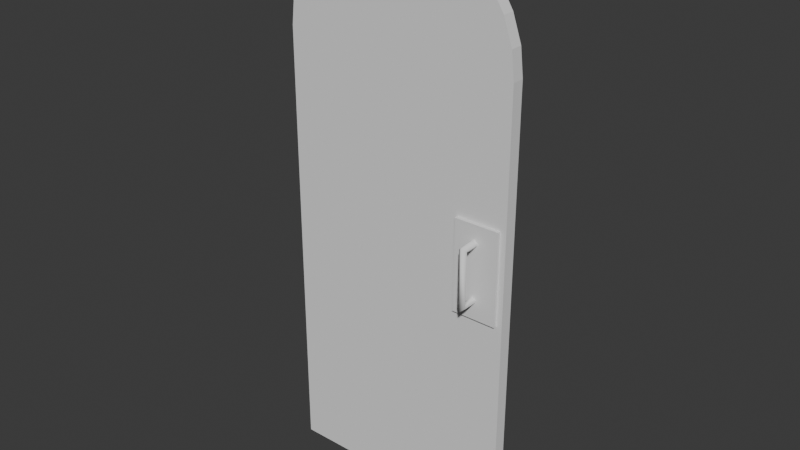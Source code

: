 # Source: Arched_Door.blend  (saved by Blender 5.2.44; exported with 4.5.12 LTS)
import bpy
from mathutils import Matrix  # noqa: F401  (used for matrix-valued properties, if any)

bpy.ops.wm.read_factory_settings(use_empty=True)
scene = bpy.context.scene
scene.name = 'Scene'

# ---- collections
col_collection = bpy.data.collections.new('Collection'); scene.collection.children.link(col_collection)

# ---- world
world_world = bpy.data.worlds.new('World'); scene.world = world_world
world_world.use_nodes = True; world_world.node_tree.nodes.clear()
_N = world_world.node_tree.nodes; _L = world_world.node_tree.links
n0 = _N.new('ShaderNodeOutputWorld'); n0.name = 'World Output'; n0.location = (200, 100)
n1 = _N.new('ShaderNodeBackground'); n1.name = 'Background'; n1.location = (-200, 100)
n1.inputs[0].default_value = (0.05088, 0.05088, 0.05088, 1.0)
_L.new(n1.outputs[0], n0.inputs[0])
n0.is_active_output = True
world_world.color = (0.05088, 0.05088, 0.05088)
world_world.sun_shadow_jitter_overblur = 0.0

# ---- meshes
me_circle_004 = bpy.data.meshes.new('Circle.004')
me_circle_004.from_pydata([(-0.4159, -0.02143, 1.586), (-0.4055, -0.02143, 1.678), (-0.3748, -0.02143, 1.766), (-0.3253, -0.02143, 1.845), (-0.2595, -0.02143, 1.91), (-0.1808, -0.02143, 1.96), (-0.09298, -0.02143, 1.991), (-0.0005655, -0.02143, 2.001), (0.09185, -0.02143, 1.991), (0.1796, -0.02143, 1.96), (0.2584, -0.02143, 1.91), (0.3241, -0.02143, 1.845), (0.3736, -0.02143, 1.766), (0.4043, -0.02143, 1.678), (0.4148, -0.02143, 1.586), (0.4148, -0.02143, 0.02667), (-0.4159, -0.02143, 0.02667), (-0.4159, 0.02143, 1.586), (-0.4055, 0.02143, 1.678), (-0.3748, 0.02143, 1.766), (-0.3253, 0.02143, 1.845), (-0.2595, 0.02143, 1.91), (-0.1808, 0.02143, 1.96), (-0.09298, 0.02143, 1.991), (-0.0005655, 0.02143, 2.001), (0.09185, 0.02143, 1.991), (0.1796, 0.02143, 1.96), (0.2584, 0.02143, 1.91), (0.3241, 0.02143, 1.845), (0.3736, 0.02143, 1.766), (0.4043, 0.02143, 1.678), (0.4148, 0.02143, 1.586), (0.4148, 0.02143, 0.02667), (-0.4159, 0.02143, 0.02667), (0.394, -0.03275, 0.8079), (0.394, -0.03275, 1.13), (0.2369, -0.03275, 0.8079), (0.2369, -0.03275, 1.13), (0.394, 0.03388, 0.8079), (0.394, 0.03388, 1.13), (0.2369, 0.03388, 0.8079), (0.2369, 0.03388, 1.13), (0.3103, 0.02941, 0.8895), (0.3245, 0.02941, 0.8721), (0.3103, 0.02941, 0.8547), (0.2962, 0.02941, 0.8721), (0.3103, 0.07608, 0.8844), (0.3245, 0.0871, 0.8721), (0.3103, 0.09811, 0.8598), (0.2962, 0.0871, 0.8721), (0.3103, 0.07608, 1.053), (0.3245, 0.0871, 1.066), (0.3103, 0.09811, 1.078), (0.2962, 0.0871, 1.066), (0.3103, 0.02941, 1.048), (0.3245, 0.02941, 1.066), (0.3103, 0.02941, 1.083), (0.2962, 0.02941, 1.066), (0.3103, -0.02828, 1.083), (0.2962, -0.02828, 1.066), (0.3103, -0.02828, 1.048), (0.3245, -0.02828, 1.066), (0.3103, -0.09698, 1.078), (0.2962, -0.08597, 1.066), (0.3103, -0.07495, 1.053), (0.3245, -0.08597, 1.066), (0.3103, -0.09698, 0.8598), (0.2962, -0.08597, 0.8721), (0.3103, -0.07495, 0.8844), (0.3245, -0.08597, 0.8721), (0.3103, -0.02828, 0.8547), (0.2962, -0.02828, 0.8721), (0.3103, -0.02828, 0.8895), (0.3245, -0.02828, 0.8721)], [], [(1, 0, 14, 13), (2, 1, 13, 12), (3, 2, 12, 11), (4, 3, 11, 10), (5, 4, 10, 9), (7, 6, 8), (6, 5, 9, 8), (15, 14, 0, 16), (18, 30, 31, 17), (19, 29, 30, 18), (20, 28, 29, 19), (21, 27, 28, 20), (22, 26, 27, 21), (24, 25, 23), (23, 25, 26, 22), (32, 33, 17, 31), (13, 14, 31, 30), (12, 13, 30, 29), (11, 12, 29, 28), (10, 11, 28, 27), (9, 10, 27, 26), (8, 9, 26, 25), (7, 8, 25, 24), (23, 6, 7, 24), (22, 5, 6, 23), (21, 4, 5, 22), (20, 3, 4, 21), (19, 2, 3, 20), (1, 2, 19, 18), (0, 1, 18, 17), (14, 15, 32, 31), (16, 0, 17, 33), (16, 33, 32, 15), (34, 35, 37, 36), (36, 37, 41, 40), (40, 41, 39, 38), (38, 39, 35, 34), (36, 40, 38, 34), (41, 37, 35, 39), (42, 46, 49, 45), (43, 47, 46, 42), (44, 48, 47, 43), (45, 49, 48, 44), (46, 50, 53, 49), (47, 51, 50, 46), (48, 52, 51, 47), (49, 53, 52, 48), (50, 54, 57, 53), (51, 55, 54, 50), (52, 56, 55, 51), (53, 57, 56, 52), (58, 62, 65, 61), (59, 63, 62, 58), (60, 64, 63, 59), (61, 65, 64, 60), (62, 66, 69, 65), (63, 67, 66, 62), (64, 68, 67, 63), (65, 69, 68, 64), (66, 70, 73, 69), (67, 71, 70, 66), (68, 72, 71, 67), (69, 73, 72, 68)])
me_circle_004.polygons.foreach_set('use_smooth', [0, 0, 0, 0, 0, 0, 0, 0, 0, 0, 0, 0, 0, 0, 0, 0, 0, 0, 0, 0, 0, 0, 0, 0, 0, 0, 0, 0, 0, 0, 0, 0, 0, 0, 0, 0, 0, 0, 0, 1, 1, 1, 1, 1, 1, 1, 1, 1, 1, 1, 1, 1, 1, 1, 1, 1, 1, 1, 1, 1, 1, 1, 1])
_k = set([(0, 1), (0, 16), (1, 2), (2, 3), (3, 4), (4, 5), (5, 6), (6, 7), (7, 8), (8, 9), (9, 10), (10, 11), (11, 12), (12, 13), (13, 14), (14, 15), (17, 18), (17, 33), (18, 19), (19, 20), (20, 21), (21, 22), (22, 23), (23, 24), (24, 25), (25, 26), (26, 27), (27, 28), (28, 29), (29, 30), (30, 31), (31, 32)])
me_circle_004.attributes.new('sharp_edge', 'BOOLEAN', 'EDGE').data.foreach_set('value', [ (min(e.vertices), max(e.vertices)) in _k for e in me_circle_004.edges])
_uv = me_circle_004.uv_layers.new(name='UVMap')
_uv.uv.foreach_set('vector', [0.5512, 0.8364, 0.546, 0.7896, 0.9667, 0.7896, 0.9614, 0.8364, 0.5668, 0.8809, 0.5512, 0.8364, 0.9614, 0.8364, 0.9459, 0.8809, 0.5919, 0.9208, 0.5668, 0.8809, 0.9459, 0.8809, 0.9208, 0.9208, 0.6252, 0.9541, 0.5919, 0.9208, 0.9208, 0.9208, 0.8875, 0.9541, 0.665, 0.9792, 0.6252, 0.9541, 0.8875, 0.9541, 0.8476, 0.9792, 0.7563, 1.0, 0.7095, 0.9947, 0.8031, 0.9947, 0.7095, 0.9947, 0.665, 0.9792, 0.8476, 0.9792, 0.8031, 0.9947, 0.9667, 0.0, 0.9667, 0.7896, 0.546, 0.7896, 0.546, 0.0, 0.5407, 0.8364, 0.1305, 0.8364, 0.1252, 0.7896, 0.546, 0.7896, 0.5251, 0.8809, 0.1461, 0.8809, 0.1305, 0.8364, 0.5407, 0.8364, 0.5001, 0.9208, 0.1711, 0.9208, 0.1461, 0.8809, 0.5251, 0.8809, 0.4668, 0.9541, 0.2044, 0.9541, 0.1711, 0.9208, 0.5001, 0.9208, 0.4269, 0.9792, 0.2443, 0.9792, 0.2044, 0.9541, 0.4668, 0.9541, 0.3356, 1.0, 0.2888, 0.9947, 0.3824, 0.9947, 0.3824, 0.9947, 0.2888, 0.9947, 0.2443, 0.9792, 0.4269, 0.9792, 0.1252, 0.0, 0.546, 0.0, 0.546, 0.7896, 0.1252, 0.7896, 0.08182, 0.87, 0.08182, 0.823, 0.1035, 0.823, 0.1035, 0.87, 0.08182, 0.9166, 0.08182, 0.87, 0.1035, 0.87, 0.1035, 0.9166, 0.08182, 0.9607, 0.08182, 0.9166, 0.1035, 0.9166, 0.1035, 0.9607, 0.08182, 1.0, 0.08182, 0.9607, 0.1035, 0.9607, 0.1035, 1.0, 0.03841, 0.4515, 0.03841, 0.4117, 0.06012, 0.4117, 0.06012, 0.4515, 0.03841, 0.496, 0.03841, 0.4515, 0.06012, 0.4515, 0.06012, 0.496, 0.03841, 0.5428, 0.03841, 0.496, 0.06012, 0.496, 0.06012, 0.5428, 0.06012, 0.5896, 0.03841, 0.5896, 0.03841, 0.5428, 0.06012, 0.5428, 0.06012, 0.6341, 0.03841, 0.6341, 0.03841, 0.5896, 0.06012, 0.5896, 0.06012, 0.674, 0.03841, 0.674, 0.03841, 0.6341, 0.06012, 0.6341, 0.1035, 0.9607, 0.1252, 0.9607, 0.1252, 1.0, 0.1035, 1.0, 0.1035, 0.9166, 0.1252, 0.9166, 0.1252, 0.9607, 0.1035, 0.9607, 0.1252, 0.87, 0.1252, 0.9166, 0.1035, 0.9166, 0.1035, 0.87, 0.1252, 0.823, 0.1252, 0.87, 0.1035, 0.87, 0.1035, 0.823, 0.08182, 0.823, 0.08182, 0.04928, 0.1035, 0.04928, 0.1035, 0.823, 0.1252, 0.04928, 0.1252, 0.823, 0.1035, 0.823, 0.1035, 0.04928, 0.06012, 0.2532, 0.08182, 0.2532, 0.08182, 0.674, 0.06012, 0.674, 0.08182, 0.837, 0.08182, 1.0, 0.002248, 1.0, 0.002248, 0.837, 0.08182, 0.09351, 0.08182, 0.2532, 0.04807, 0.2532, 0.04807, 0.09351, 0.08182, 0.674, 0.08182, 0.837, 0.002248, 0.837, 0.002248, 0.674, 0.04807, 0.09351, 0.04807, 0.2532, 0.01432, 0.2532, 0.01432, 0.09351, 0.004662, 0.5944, 0.03841, 0.5944, 0.03841, 0.674, 0.004662, 0.674, 0.06012, 0.4117, 0.02637, 0.4117, 0.02637, 0.3321, 0.06012, 0.3321, 0.04807, 0.09351, 0.0506, 0.06987, 0.05815, 0.06429, 0.05815, 0.09351, 0.06822, 0.06429, 0.06822, 0.09351, 0.06068, 0.08793, 0.05815, 0.06429, 0.05295, 0.3321, 0.05295, 0.2973, 0.06012, 0.3029, 0.06012, 0.3321, 0.04579, 0.3321, 0.04579, 0.3029, 0.05295, 0.2973, 0.05295, 0.3321, 0.01693, 0.5026, 0.01693, 0.5882, 0.009764, 0.5944, 0.009764, 0.4964, 0.02409, 0.4964, 0.02409, 0.5944, 0.01693, 0.5882, 0.01693, 0.5026, 0.03125, 0.4839, 0.03125, 0.5944, 0.02409, 0.5882, 0.02409, 0.4901, 0.03841, 0.4901, 0.03841, 0.5882, 0.03125, 0.5944, 0.03125, 0.4839, 0.03863, 0.3084, 0.03863, 0.3321, 0.03147, 0.3321, 0.03147, 0.3029, 0.04579, 0.3029, 0.04579, 0.3321, 0.03863, 0.3321, 0.03863, 0.3084, 0.03087, 0.4839, 0.02834, 0.4491, 0.03841, 0.4491, 0.03841, 0.4783, 0.03841, 0.4199, 0.03841, 0.4491, 0.02834, 0.4491, 0.03087, 0.4143, 0.07175, 0.09351, 0.07428, 0.05871, 0.08182, 0.06429, 0.08182, 0.09351, 0.04807, 0.05871, 0.04807, 0.08793, 0.04053, 0.09351, 0.038, 0.05871, 0.03863, 0.2736, 0.03863, 0.2973, 0.03147, 0.3029, 0.03147, 0.2736, 0.04579, 0.2736, 0.04579, 0.3029, 0.03863, 0.2973, 0.03863, 0.2736, 0.01921, 0.4117, 0.01921, 0.3011, 0.02637, 0.3074, 0.02637, 0.4054, 0.01204, 0.4054, 0.01204, 0.3074, 0.01921, 0.3011, 0.01921, 0.4117, 0.007162, 0.247, 0.007162, 0.1615, 0.01432, 0.1552, 0.01432, 0.2532, 0.0, 0.2532, 0.0, 0.1552, 0.007162, 0.1615, 0.007162, 0.247, 0.05295, 0.2973, 0.05295, 0.2625, 0.06012, 0.2625, 0.06012, 0.2917, 0.04579, 0.2917, 0.04579, 0.2625, 0.05295, 0.2625, 0.05295, 0.2973, 0.02079, 0.4783, 0.01826, 0.4547, 0.02834, 0.4547, 0.02834, 0.4839, 0.038, 0.06429, 0.038, 0.09351, 0.02792, 0.09351, 0.03046, 0.06987])
me_circle_004.update()

# ---- objects
ob_arched_door_col = bpy.data.objects.new('Arched_Door-col', me_circle_004)

# ---- transforms, parenting, visibility, modifiers, constraints
ob_arched_door_col.location = (0.0, 0.0, 0.0)

# ---- collection membership
col_collection.objects.link(ob_arched_door_col)

# ---- scene / render settings (as saved in the file)
scene.frame_start = 1; scene.frame_end = 250; scene.frame_set(1)
scene.render.engine = 'BLENDER_EEVEE_NEXT'
scene.render.bake_bias = 0.0
scene.render.bake_samples = 0
scene.render.compositor_device = 'GPU'
scene.eevee.use_volume_custom_range = False
scene.eevee.fast_gi_thickness_near = 0.1
scene.eevee.fast_gi_thickness_far = 0.0
scene.eevee.ray_tracing_options.screen_trace_thickness = 0.1
bpy.context.view_layer.update()

# ---- added for rendering (the .blend has no active camera and no usable light): camera, sun
cam_auto = bpy.data.cameras.new('AutoCamera')
cam_auto.lens = 50.0
cam_auto.sensor_width = 36.0
cam_auto.clip_end = 1000.0
ob_auto_camera = bpy.data.objects.new('AutoCamera', cam_auto)
scene.collection.objects.link(ob_auto_camera)
ob_auto_camera.location = (1.98943, -2.38742, 2.60583)
ob_auto_camera.rotation_euler = (1.09748, -7.21219e-08, 0.694738)
scene.camera = ob_auto_camera
light_auto_sun = bpy.data.lights.new('AutoSun', 'SUN')
light_auto_sun.energy = 3.0
light_auto_sun.angle = 0.0523599
ob_auto_sun = bpy.data.objects.new('AutoSun', light_auto_sun)
scene.collection.objects.link(ob_auto_sun)
ob_auto_sun.rotation_euler = (0.872665, 0.174533, 0.523599)
bpy.context.view_layer.update()
